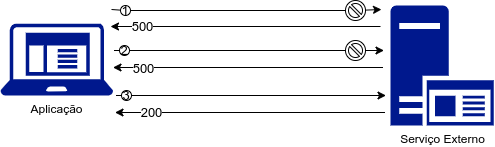

The diagram above was exported from draw.io. Its source (the exported page's mxGraphModel, read from the mxfile embedded in the PNG):
<mxGraphModel dx="1434" dy="845" grid="1" gridSize="10" guides="1" tooltips="1" connect="1" arrows="1" fold="1" page="1" pageScale="1" pageWidth="1169" pageHeight="827" math="0" shadow="0">
  <root>
    <mxCell id="0" />
    <mxCell id="1" parent="0" />
    <mxCell id="q2rQFjv71Lg74S3iioiv-1" value="Aplicação" style="sketch=0;aspect=fixed;pointerEvents=1;shadow=0;dashed=0;html=1;strokeColor=none;labelPosition=center;verticalLabelPosition=bottom;verticalAlign=top;align=center;fillColor=#00188D;shape=mxgraph.mscae.enterprise.client_application" vertex="1" parent="1">
      <mxGeometry x="230" y="378" width="112.5" height="72" as="geometry" />
    </mxCell>
    <mxCell id="q2rQFjv71Lg74S3iioiv-2" value="Serviço Externo" style="sketch=0;aspect=fixed;pointerEvents=1;shadow=0;dashed=0;html=1;strokeColor=none;labelPosition=center;verticalLabelPosition=bottom;verticalAlign=top;align=center;fillColor=#00188D;shape=mxgraph.mscae.enterprise.application_server2" vertex="1" parent="1">
      <mxGeometry x="620" y="360" width="103.2" height="120" as="geometry" />
    </mxCell>
    <mxCell id="q2rQFjv71Lg74S3iioiv-3" value="" style="endArrow=classic;html=1;rounded=0;startArrow=none;" edge="1" parent="1" source="q2rQFjv71Lg74S3iioiv-20">
      <mxGeometry width="50" height="50" relative="1" as="geometry">
        <mxPoint x="341" y="364" as="sourcePoint" />
        <mxPoint x="611" y="364" as="targetPoint" />
      </mxGeometry>
    </mxCell>
    <mxCell id="q2rQFjv71Lg74S3iioiv-4" value="" style="endArrow=none;html=1;rounded=0;endFill=0;startArrow=classic;startFill=1;" edge="1" parent="1">
      <mxGeometry width="50" height="50" relative="1" as="geometry">
        <mxPoint x="340" y="381" as="sourcePoint" />
        <mxPoint x="610" y="381" as="targetPoint" />
      </mxGeometry>
    </mxCell>
    <mxCell id="q2rQFjv71Lg74S3iioiv-9" value="500" style="edgeLabel;html=1;align=center;verticalAlign=middle;resizable=0;points=[];fontSize=13;" vertex="1" connectable="0" parent="q2rQFjv71Lg74S3iioiv-4">
      <mxGeometry x="-0.7704" y="1" relative="1" as="geometry">
        <mxPoint as="offset" />
      </mxGeometry>
    </mxCell>
    <mxCell id="q2rQFjv71Lg74S3iioiv-5" value="" style="endArrow=classic;html=1;rounded=0;startArrow=none;" edge="1" parent="1" source="q2rQFjv71Lg74S3iioiv-22">
      <mxGeometry width="50" height="50" relative="1" as="geometry">
        <mxPoint x="343.5" y="405" as="sourcePoint" />
        <mxPoint x="613.5" y="405" as="targetPoint" />
      </mxGeometry>
    </mxCell>
    <mxCell id="q2rQFjv71Lg74S3iioiv-6" value="" style="endArrow=none;html=1;rounded=0;endFill=0;startArrow=classic;startFill=1;" edge="1" parent="1">
      <mxGeometry width="50" height="50" relative="1" as="geometry">
        <mxPoint x="342.5" y="422" as="sourcePoint" />
        <mxPoint x="612.5" y="422" as="targetPoint" />
      </mxGeometry>
    </mxCell>
    <mxCell id="q2rQFjv71Lg74S3iioiv-10" value="500" style="edgeLabel;html=1;align=center;verticalAlign=middle;resizable=0;points=[];fontSize=13;" vertex="1" connectable="0" parent="q2rQFjv71Lg74S3iioiv-6">
      <mxGeometry x="-0.7815" relative="1" as="geometry">
        <mxPoint x="1" as="offset" />
      </mxGeometry>
    </mxCell>
    <mxCell id="q2rQFjv71Lg74S3iioiv-7" value="" style="endArrow=classic;html=1;rounded=0;startArrow=none;" edge="1" parent="1" source="q2rQFjv71Lg74S3iioiv-14">
      <mxGeometry width="50" height="50" relative="1" as="geometry">
        <mxPoint x="345.5" y="450" as="sourcePoint" />
        <mxPoint x="615.5" y="450" as="targetPoint" />
      </mxGeometry>
    </mxCell>
    <mxCell id="q2rQFjv71Lg74S3iioiv-8" value="" style="endArrow=none;html=1;rounded=0;endFill=0;startArrow=classic;startFill=1;" edge="1" parent="1">
      <mxGeometry width="50" height="50" relative="1" as="geometry">
        <mxPoint x="344.5" y="467" as="sourcePoint" />
        <mxPoint x="614.5" y="467" as="targetPoint" />
      </mxGeometry>
    </mxCell>
    <mxCell id="q2rQFjv71Lg74S3iioiv-11" value="200" style="edgeLabel;html=1;align=center;verticalAlign=middle;resizable=0;points=[];fontSize=13;" vertex="1" connectable="0" parent="q2rQFjv71Lg74S3iioiv-8">
      <mxGeometry x="-0.737" y="1" relative="1" as="geometry">
        <mxPoint as="offset" />
      </mxGeometry>
    </mxCell>
    <mxCell id="q2rQFjv71Lg74S3iioiv-12" value="1" style="ellipse;whiteSpace=wrap;html=1;aspect=fixed;fontSize=13;" vertex="1" parent="1">
      <mxGeometry x="350" y="360" width="10" height="10" as="geometry" />
    </mxCell>
    <mxCell id="q2rQFjv71Lg74S3iioiv-17" value="" style="endArrow=none;html=1;rounded=0;" edge="1" parent="1" target="q2rQFjv71Lg74S3iioiv-12">
      <mxGeometry width="50" height="50" relative="1" as="geometry">
        <mxPoint x="341" y="364" as="sourcePoint" />
        <mxPoint x="611" y="364" as="targetPoint" />
      </mxGeometry>
    </mxCell>
    <mxCell id="q2rQFjv71Lg74S3iioiv-13" value="2" style="ellipse;whiteSpace=wrap;html=1;aspect=fixed;fontSize=13;" vertex="1" parent="1">
      <mxGeometry x="349" y="400" width="10" height="10" as="geometry" />
    </mxCell>
    <mxCell id="q2rQFjv71Lg74S3iioiv-18" value="" style="endArrow=none;html=1;rounded=0;" edge="1" parent="1" target="q2rQFjv71Lg74S3iioiv-13">
      <mxGeometry width="50" height="50" relative="1" as="geometry">
        <mxPoint x="343.5" y="405" as="sourcePoint" />
        <mxPoint x="613.5" y="405" as="targetPoint" />
      </mxGeometry>
    </mxCell>
    <mxCell id="q2rQFjv71Lg74S3iioiv-14" value="3" style="ellipse;whiteSpace=wrap;html=1;aspect=fixed;fontSize=13;" vertex="1" parent="1">
      <mxGeometry x="351" y="445" width="10" height="10" as="geometry" />
    </mxCell>
    <mxCell id="q2rQFjv71Lg74S3iioiv-19" value="" style="endArrow=none;html=1;rounded=0;" edge="1" parent="1" target="q2rQFjv71Lg74S3iioiv-14">
      <mxGeometry width="50" height="50" relative="1" as="geometry">
        <mxPoint x="345.5" y="450" as="sourcePoint" />
        <mxPoint x="615.5" y="450" as="targetPoint" />
      </mxGeometry>
    </mxCell>
    <mxCell id="q2rQFjv71Lg74S3iioiv-20" value="" style="verticalLabelPosition=bottom;verticalAlign=top;html=1;shape=mxgraph.basic.no_symbol;fontSize=13;" vertex="1" parent="1">
      <mxGeometry x="575" y="355" width="20" height="20" as="geometry" />
    </mxCell>
    <mxCell id="q2rQFjv71Lg74S3iioiv-21" value="" style="endArrow=none;html=1;rounded=0;startArrow=none;" edge="1" parent="1" source="q2rQFjv71Lg74S3iioiv-12" target="q2rQFjv71Lg74S3iioiv-20">
      <mxGeometry width="50" height="50" relative="1" as="geometry">
        <mxPoint x="359.9999618534639" y="364.9804688990098" as="sourcePoint" />
        <mxPoint x="611" y="364" as="targetPoint" />
      </mxGeometry>
    </mxCell>
    <mxCell id="q2rQFjv71Lg74S3iioiv-22" value="" style="verticalLabelPosition=bottom;verticalAlign=top;html=1;shape=mxgraph.basic.no_symbol;fontSize=13;" vertex="1" parent="1">
      <mxGeometry x="575" y="395" width="20" height="20" as="geometry" />
    </mxCell>
    <mxCell id="q2rQFjv71Lg74S3iioiv-23" value="" style="endArrow=none;html=1;rounded=0;startArrow=none;" edge="1" parent="1" source="q2rQFjv71Lg74S3iioiv-13" target="q2rQFjv71Lg74S3iioiv-22">
      <mxGeometry width="50" height="50" relative="1" as="geometry">
        <mxPoint x="359" y="405" as="sourcePoint" />
        <mxPoint x="613.5" y="405" as="targetPoint" />
      </mxGeometry>
    </mxCell>
  </root>
</mxGraphModel>